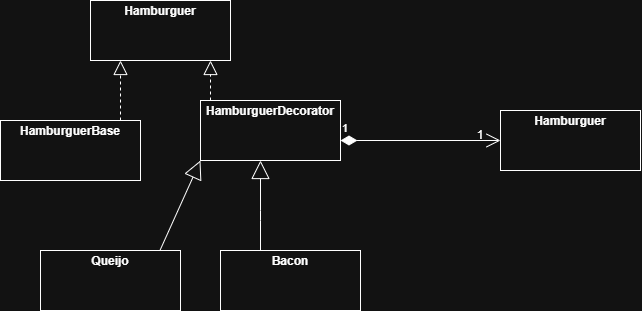

The diagram above was exported from draw.io. Its source (the exported page's mxGraphModel, read from the mxfile embedded in the PNG):
<mxGraphModel dx="956" dy="479" grid="1" gridSize="10" guides="1" tooltips="1" connect="1" arrows="1" fold="1" page="1" pageScale="1" pageWidth="827" pageHeight="1169" math="0" shadow="0">
  <root>
    <mxCell id="0" />
    <mxCell id="1" parent="0" />
    <mxCell id="isAcfRF2KuE6GamxThDd-1" parent="1" style="verticalAlign=top;align=left;overflow=fill;html=1;whiteSpace=wrap;" value="&lt;p style=&quot;margin:0px;margin-top:4px;text-align:center;&quot;&gt;&lt;b&gt;Hamburguer&lt;/b&gt;&lt;/p&gt;" vertex="1">
      <mxGeometry height="60" width="140" x="120" y="60" as="geometry" />
    </mxCell>
    <mxCell id="isAcfRF2KuE6GamxThDd-2" parent="1" style="verticalAlign=top;align=left;overflow=fill;html=1;whiteSpace=wrap;" value="&lt;p style=&quot;margin:0px;margin-top:4px;text-align:center;&quot;&gt;&lt;b&gt;HamburguerBase&lt;/b&gt;&lt;/p&gt;" vertex="1">
      <mxGeometry height="60" width="140" x="30" y="180" as="geometry" />
    </mxCell>
    <mxCell id="isAcfRF2KuE6GamxThDd-3" edge="1" parent="1" style="endArrow=block;endSize=16;endFill=0;html=1;rounded=0;entryX=0;entryY=1;entryDx=0;entryDy=0;" target="isAcfRF2KuE6GamxThDd-5" value="">
      <mxGeometry relative="1" width="160" as="geometry">
        <mxPoint x="189.44" y="310" as="sourcePoint" />
        <mxPoint x="189.44" y="220" as="targetPoint" />
      </mxGeometry>
    </mxCell>
    <mxCell id="isAcfRF2KuE6GamxThDd-4" parent="1" style="verticalAlign=top;align=left;overflow=fill;html=1;whiteSpace=wrap;" value="&lt;p style=&quot;margin:0px;margin-top:4px;text-align:center;&quot;&gt;&lt;b&gt;Queijo&lt;/b&gt;&lt;/p&gt;" vertex="1">
      <mxGeometry height="60" width="140" x="70" y="310" as="geometry" />
    </mxCell>
    <mxCell id="isAcfRF2KuE6GamxThDd-5" parent="1" style="verticalAlign=top;align=left;overflow=fill;html=1;whiteSpace=wrap;" value="&lt;p style=&quot;margin:0px;margin-top:4px;text-align:center;&quot;&gt;&lt;b&gt;HamburguerDecorator&lt;/b&gt;&lt;/p&gt;" vertex="1">
      <mxGeometry height="60" width="140" x="230" y="160" as="geometry" />
    </mxCell>
    <mxCell id="isAcfRF2KuE6GamxThDd-11" parent="1" style="verticalAlign=top;align=left;overflow=fill;html=1;whiteSpace=wrap;" value="&lt;p style=&quot;margin:0px;margin-top:4px;text-align:center;&quot;&gt;&lt;b&gt;Bacon&lt;/b&gt;&lt;/p&gt;" vertex="1">
      <mxGeometry height="60" width="140" x="250" y="310" as="geometry" />
    </mxCell>
    <mxCell id="isAcfRF2KuE6GamxThDd-12" edge="1" parent="1" style="endArrow=block;dashed=1;endFill=0;endSize=12;html=1;rounded=0;entryX=0.5;entryY=1;entryDx=0;entryDy=0;" value="">
      <mxGeometry relative="1" width="160" as="geometry">
        <Array as="points" />
        <mxPoint x="150" y="180" as="sourcePoint" />
        <mxPoint x="150" y="120" as="targetPoint" />
      </mxGeometry>
    </mxCell>
    <mxCell id="isAcfRF2KuE6GamxThDd-13" edge="1" parent="1" style="edgeStyle=orthogonalEdgeStyle;rounded=0;orthogonalLoop=1;jettySize=auto;html=1;entryX=0.5;entryY=0;entryDx=0;entryDy=0;">
      <mxGeometry relative="1" as="geometry">
        <mxPoint x="484" y="330" as="sourcePoint" />
        <mxPoint x="484" y="330" as="targetPoint" />
      </mxGeometry>
    </mxCell>
    <mxCell id="isAcfRF2KuE6GamxThDd-14" parent="1" style="verticalAlign=top;align=left;overflow=fill;html=1;whiteSpace=wrap;" value="&lt;p style=&quot;margin:0px;margin-top:4px;text-align:center;&quot;&gt;&lt;b&gt;Hamburguer&lt;/b&gt;&lt;/p&gt;" vertex="1">
      <mxGeometry height="60" width="140" x="530" y="170" as="geometry" />
    </mxCell>
    <mxCell id="isAcfRF2KuE6GamxThDd-17" edge="1" parent="1" style="endArrow=block;endSize=16;endFill=0;html=1;rounded=0;" value="">
      <mxGeometry relative="1" width="160" as="geometry">
        <Array as="points">
          <mxPoint x="290" y="280" />
          <mxPoint x="290" y="270" />
        </Array>
        <mxPoint x="290" y="310" as="sourcePoint" />
        <mxPoint x="290" y="220" as="targetPoint" />
      </mxGeometry>
    </mxCell>
    <mxCell id="isAcfRF2KuE6GamxThDd-19" edge="1" parent="1" style="endArrow=block;dashed=1;endFill=0;endSize=12;html=1;rounded=0;entryX=0;entryY=1;entryDx=0;entryDy=0;" value="">
      <mxGeometry relative="1" width="160" as="geometry">
        <mxPoint x="240" y="160" as="sourcePoint" />
        <mxPoint x="240" y="120" as="targetPoint" />
      </mxGeometry>
    </mxCell>
    <mxCell id="qMCJsd5Tu6swKxShwj5K-1" edge="1" parent="1" style="endArrow=open;html=1;endSize=12;startArrow=diamondThin;startSize=14;startFill=1;edgeStyle=orthogonalEdgeStyle;align=left;verticalAlign=bottom;rounded=0;" value="1">
      <mxGeometry relative="1" x="-1" y="3" as="geometry">
        <mxPoint x="370" y="200" as="sourcePoint" />
        <mxPoint x="530" y="200" as="targetPoint" />
      </mxGeometry>
    </mxCell>
    <mxCell id="qMCJsd5Tu6swKxShwj5K-2" parent="1" style="text;html=1;whiteSpace=wrap;strokeColor=none;fillColor=none;align=center;verticalAlign=middle;rounded=0;" value="1" vertex="1">
      <mxGeometry height="30" width="60" x="480" y="180" as="geometry" />
    </mxCell>
  </root>
</mxGraphModel>